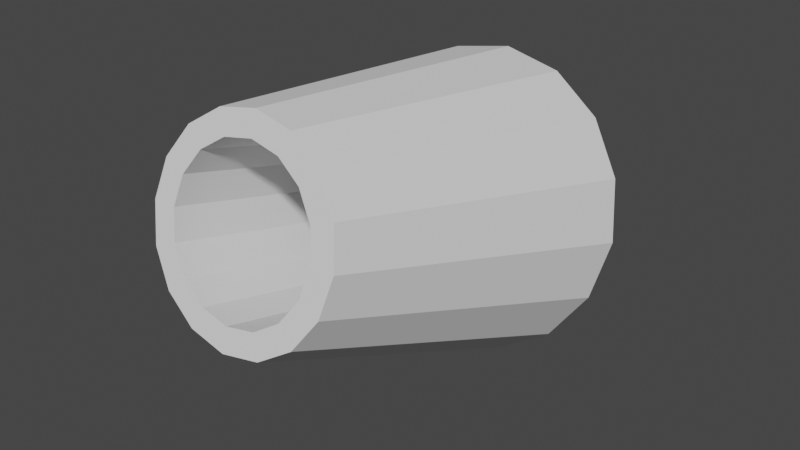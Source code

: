 # Source: cannon.blend  (saved by Blender 3.5.10; exported with 4.5.12 LTS)
import bpy
from mathutils import Matrix  # noqa: F401  (used for matrix-valued properties, if any)

bpy.ops.wm.read_factory_settings(use_empty=True)
scene = bpy.context.scene
scene.name = 'Scene'

# ---- collections
col_collection = bpy.data.collections.new('Collection'); scene.collection.children.link(col_collection)

# ---- world
world_world = bpy.data.worlds.new('World'); scene.world = world_world
world_world.use_nodes = True; world_world.node_tree.nodes.clear()
_N = world_world.node_tree.nodes; _L = world_world.node_tree.links
n0 = _N.new('ShaderNodeOutputWorld'); n0.name = 'World Output'; n0.location = (300, 300)
n1 = _N.new('ShaderNodeBackground'); n1.name = 'Background'; n1.location = (10, 300)
n1.inputs[0].default_value = (0.05088, 0.05088, 0.05088, 1.0)
_L.new(n1.outputs[0], n0.inputs[0])
n0.is_active_output = True
world_world.color = (0.05088, 0.05088, 0.05088)
world_world.use_sun_shadow = False
world_world.sun_shadow_jitter_overblur = 0.0

# ---- meshes
me_circle = bpy.data.meshes.new('Circle')
me_circle.from_pydata([(3.886e-16, 1.37, 1.182), (-0.2899, 1.355, 1.126), (-0.5357, 1.313, 0.9673), (-0.7, 1.249, 0.7299), (-0.7576, 1.174, 0.4498), (-0.7, 1.099, 0.1698), (-0.5357, 1.036, -0.06765), (-0.2899, 0.9933, -0.2263), (4.996e-16, 0.9784, -0.282), (0.2899, 0.9933, -0.2263), (0.5357, 1.036, -0.06765), (0.7, 1.099, 0.1698), (0.7576, 1.174, 0.4498), (0.7, 1.249, 0.7299), (0.5357, 1.313, 0.9673), (0.2899, 1.355, 1.126), (5.13e-09, -1.221, 1.61), (-0.1917, -1.231, 1.573), (-0.3542, -1.259, 1.468), (-0.4628, -1.301, 1.311), (-0.5009, -1.351, 1.126), (-0.4628, -1.4, 0.9409), (-0.3542, -1.442, 0.7839), (-0.1917, -1.47, 0.679), (5.13e-09, -1.48, 0.6422), (0.1917, -1.47, 0.679), (0.3542, -1.442, 0.7839), (0.4628, -1.4, 0.9409), (0.5009, -1.351, 1.126), (0.4628, -1.301, 1.311), (0.3542, -1.259, 1.468), (0.1917, -1.231, 1.573), (-0.3827, 0.9773, 1.459), (3.886e-16, 0.997, 1.533), (-0.7071, 0.9213, 1.25), (-0.9239, 0.8373, 0.9363), (-1.0, 0.7383, 0.5666), (-0.9239, 0.6393, 0.197), (-0.7071, 0.5554, -0.1164), (-0.3827, 0.4993, -0.3258), (4.996e-16, 0.4796, -0.3993), (0.3827, 0.4993, -0.3258), (0.7071, 0.5554, -0.1164), (0.9239, 0.6393, 0.197), (1.0, 0.7383, 0.5666), (0.9239, 0.8373, 0.9363), (0.7071, 0.9213, 1.25), (0.3827, 0.9773, 1.459), (-0.2509, -1.194, 1.711), (5.13e-09, -1.181, 1.76), (-0.4637, -1.231, 1.574), (-0.6058, -1.286, 1.368), (-0.6558, -1.351, 1.126), (-0.6058, -1.416, 0.8837), (-0.4637, -1.471, 0.6782), (-0.2509, -1.507, 0.5409), (5.13e-09, -1.52, 0.4926), (0.2509, -1.507, 0.5409), (0.4637, -1.471, 0.6782), (0.6058, -1.416, 0.8837), (0.6558, -1.351, 1.126), (0.6058, -1.286, 1.368), (0.4637, -1.231, 1.574), (0.2509, -1.194, 1.711), (5.13e-09, 0.9182, 1.037), (-0.1917, 0.9083, 1.0), (-0.3542, 0.8802, 0.8953), (-0.4628, 0.8382, 0.7383), (-0.5009, 0.7886, 0.5532), (-0.4628, 0.739, 0.368), (-0.3542, 0.697, 0.211), (-0.1917, 0.6689, 0.1061), (5.13e-09, 0.659, 0.06926), (0.1917, 0.6689, 0.1061), (0.3542, 0.697, 0.211), (0.4628, 0.739, 0.368), (0.5009, 0.7886, 0.5532), (0.4628, 0.8382, 0.7383), (0.3542, 0.8802, 0.8953), (0.1917, 0.9083, 1.0)], [], [(39, 55, 54, 38), (47, 63, 62, 46), (40, 56, 55, 39), (32, 48, 49, 33), (33, 49, 63, 47), (41, 57, 56, 40), (34, 50, 48, 32), (42, 58, 57, 41), (35, 51, 50, 34), (43, 59, 58, 42), (36, 52, 51, 35), (44, 60, 59, 43), (37, 53, 52, 36), (45, 61, 60, 44), (38, 54, 53, 37), (46, 62, 61, 45), (23, 71, 70, 22), (1, 0, 15, 14, 13, 12, 11, 10, 9, 8, 7, 6, 5, 4, 3, 2), (1, 32, 33, 0), (2, 34, 32, 1), (3, 35, 34, 2), (4, 36, 35, 3), (5, 37, 36, 4), (6, 38, 37, 5), (7, 39, 38, 6), (8, 40, 39, 7), (9, 41, 40, 8), (10, 42, 41, 9), (11, 43, 42, 10), (12, 44, 43, 11), (13, 45, 44, 12), (14, 46, 45, 13), (15, 47, 46, 14), (0, 33, 47, 15), (16, 49, 48, 17), (17, 48, 50, 18), (18, 50, 51, 19), (19, 51, 52, 20), (20, 52, 53, 21), (21, 53, 54, 22), (22, 54, 55, 23), (23, 55, 56, 24), (24, 56, 57, 25), (25, 57, 58, 26), (26, 58, 59, 27), (27, 59, 60, 28), (28, 60, 61, 29), (29, 61, 62, 30), (30, 62, 63, 31), (31, 63, 49, 16), (65, 66, 67, 68, 69, 70, 71, 72, 73, 74, 75, 76, 77, 78, 79, 64), (31, 79, 78, 30), (24, 72, 71, 23), (17, 65, 64, 16), (16, 64, 79, 31), (25, 73, 72, 24), (18, 66, 65, 17), (26, 74, 73, 25), (19, 67, 66, 18), (27, 75, 74, 26), (20, 68, 67, 19), (28, 76, 75, 27), (21, 69, 68, 20), (29, 77, 76, 28), (22, 70, 69, 21), (30, 78, 77, 29)])
_uv = me_circle.uv_layers.new(name='UVMap')
_uv.uv.foreach_set('vector', [0.0, 0.0, 0.0, 0.0, 0.0, 0.0, 0.0, 0.0, 0.0, 0.0, 0.0, 0.0, 0.0, 0.0, 0.0, 0.0, 0.0, 0.0, 0.0, 0.0, 0.0, 0.0, 0.0, 0.0, 0.0, 0.0, 0.0, 0.0, 0.0, 0.0, 0.0, 0.0, 0.0, 0.0, 0.0, 0.0, 0.0, 0.0, 0.0, 0.0, 0.0, 0.0, 0.0, 0.0, 0.0, 0.0, 0.0, 0.0, 0.0, 0.0, 0.0, 0.0, 0.0, 0.0, 0.0, 0.0, 0.0, 0.0, 0.0, 0.0, 0.0, 0.0, 0.0, 0.0, 0.0, 0.0, 0.0, 0.0, 0.0, 0.0, 0.0, 0.0, 0.0, 0.0, 0.0, 0.0, 0.0, 0.0, 0.0, 0.0, 0.0, 0.0, 0.0, 0.0, 0.0, 0.0, 0.0, 0.0, 0.0, 0.0, 0.0, 0.0, 0.0, 0.0, 0.0, 0.0, 0.0, 0.0, 0.0, 0.0, 0.0, 0.0, 0.0, 0.0, 0.0, 0.0, 0.0, 0.0, 0.0, 0.0, 0.0, 0.0, 0.0, 0.0, 0.0, 0.0, 0.0, 0.0, 0.0, 0.0, 0.0, 0.0, 0.0, 0.0, 0.0, 0.0, 0.0, 0.0, 0.0, 0.0, 0.0, 0.0, 0.0, 0.0, 0.0, 0.0, 0.0, 0.0, 0.0, 0.0, 0.0, 0.0, 0.0, 0.0, 0.0, 0.0, 0.0, 0.0, 0.0, 0.0, 0.0, 0.0, 0.0, 0.0, 0.0, 0.0, 0.0, 0.0, 0.0, 0.0, 0.0, 0.0, 0.0, 0.0, 0.0, 0.0, 0.0, 0.0, 0.0, 0.0, 0.0, 0.0, 0.0, 0.0, 0.0, 0.0, 0.0, 0.0, 0.0, 0.0, 0.0, 0.0, 0.0, 0.0, 0.0, 0.0, 0.0, 0.0, 0.0, 0.0, 0.0, 0.0, 0.0, 0.0, 0.0, 0.0, 0.0, 0.0, 0.0, 0.0, 0.0, 0.0, 0.0, 0.0, 0.0, 0.0, 0.0, 0.0, 0.0, 0.0, 0.0, 0.0, 0.0, 0.0, 0.0, 0.0, 0.0, 0.0, 0.0, 0.0, 0.0, 0.0, 0.0, 0.0, 0.0, 0.0, 0.0, 0.0, 0.0, 0.0, 0.0, 0.0, 0.0, 0.0, 0.0, 0.0, 0.0, 0.0, 0.0, 0.0, 0.0, 0.0, 0.0, 0.0, 0.0, 0.0, 0.0, 0.0, 0.0, 0.0, 0.0, 0.0, 0.0, 0.0, 0.0, 0.0, 0.0, 0.0, 0.0, 0.0, 0.0, 0.0, 0.0, 0.0, 0.0, 0.0, 0.0, 0.0, 0.0, 0.0, 0.0, 0.0, 0.0, 0.0, 0.0, 0.0, 0.0, 0.0, 0.0, 0.0, 0.0, 0.0, 0.0, 0.0, 0.0, 0.0, 0.0, 0.0, 0.0, 0.0, 0.0, 0.0, 0.0, 0.0, 0.0, 0.0, 0.0, 0.0, 0.0, 0.0, 0.0, 0.0, 0.0, 0.0, 0.0, 0.0, 0.0, 0.0, 0.0, 0.0, 0.0, 0.0, 0.0, 0.0, 0.0, 0.0, 0.0, 0.0, 0.0, 0.0, 0.0, 0.0, 0.0, 0.0, 0.0, 0.0, 0.0, 0.0, 0.0, 0.0, 0.0, 0.0, 0.0, 0.0, 0.0, 0.0, 0.0, 0.0, 0.0, 0.0, 0.0, 0.0, 0.0, 0.0, 0.0, 0.0, 0.0, 0.0, 0.0, 0.0, 0.0, 0.0, 0.0, 0.0, 0.0, 0.0, 0.0, 0.0, 0.0, 0.0, 0.0, 0.0, 0.0, 0.0, 0.0, 0.0, 0.0, 0.0, 0.0, 0.0, 0.0, 0.0, 0.0, 0.0, 0.0, 0.0, 0.0, 0.0, 0.0, 0.0, 0.0, 0.0, 0.0, 0.0, 0.0, 0.0, 0.0, 0.0, 0.0, 0.0, 0.0, 0.0, 0.0, 0.0, 0.0, 0.0, 0.0, 0.0, 0.0, 0.0, 0.0, 0.0, 0.0, 0.0, 0.0, 0.0, 0.0, 0.0, 0.0, 0.0, 0.0, 0.0, 0.0, 0.0, 0.0, 0.0, 0.0, 0.0, 0.0, 0.0, 0.0, 0.0, 0.0, 0.0, 0.0, 0.0, 0.0, 0.0, 0.0, 0.0, 0.0, 0.0, 0.0, 0.0, 0.0, 0.0, 0.0, 0.0, 0.0, 0.0, 0.0, 0.0, 0.0, 0.0, 0.0, 0.0, 0.0, 0.0, 0.0, 0.0, 0.0, 0.0, 0.0, 0.0, 0.0, 0.0, 0.0, 0.0, 0.0, 0.0, 0.0, 0.0, 0.0, 0.0, 0.0, 0.0, 0.0, 0.0, 0.0, 0.0, 0.0, 0.0, 0.0, 0.0, 0.0, 0.0, 0.0, 0.0, 0.0, 0.0, 0.0, 0.0, 0.0, 0.0, 0.0, 0.0, 0.0, 0.0, 0.0, 0.0, 0.0, 0.0, 0.0, 0.0, 0.0, 0.0, 0.0, 0.0, 0.0, 0.0, 0.0, 0.0, 0.0, 0.0, 0.0, 0.0, 0.0, 0.0, 0.0, 0.0, 0.0, 0.0, 0.0, 0.0, 0.0, 0.0, 0.0, 0.0, 0.0, 0.0, 0.0, 0.0, 0.0, 0.0, 0.0, 0.0, 0.0, 0.0, 0.0, 0.0, 0.0, 0.0, 0.0, 0.0, 0.0, 0.0, 0.0, 0.0, 0.0, 0.0, 0.0, 0.0, 0.0, 0.0, 0.0, 0.0, 0.0, 0.0, 0.0, 0.0, 0.0, 0.0, 0.0, 0.0, 0.0, 0.0, 0.0, 0.0, 0.0, 0.0, 0.0, 0.0, 0.0, 0.0, 0.0, 0.0, 0.0, 0.0, 0.0, 0.0, 0.0, 0.0, 0.0, 0.0, 0.0, 0.0])
me_circle.update()

# ---- objects
ob_circle = bpy.data.objects.new('Circle', me_circle)

# ---- transforms, parenting, visibility, modifiers, constraints
ob_circle.location = (0.0, 0.0, 0.0)

# ---- collection membership
col_collection.objects.link(ob_circle)

# ---- scene / render settings (as saved in the file)
scene.frame_start = 1; scene.frame_end = 250; scene.frame_set(1)
scene.render.engine = 'BLENDER_EEVEE_NEXT'
scene.cycles.sampling_pattern = 'TABULATED_SOBOL'
scene.view_settings.view_transform = 'Filmic'
bpy.context.view_layer.update()

# ---- added for rendering (the .blend has no active camera and no usable light): camera, sun
cam_auto = bpy.data.cameras.new('AutoCamera')
cam_auto.lens = 50.0
cam_auto.sensor_width = 36.0
cam_auto.clip_end = 1000.0
ob_auto_camera = bpy.data.objects.new('AutoCamera', cam_auto)
scene.collection.objects.link(ob_auto_camera)
ob_auto_camera.location = (3.81669, -4.65498, 3.73343)
ob_auto_camera.rotation_euler = (1.09748, -7.21219e-08, 0.694738)
scene.camera = ob_auto_camera
light_auto_sun = bpy.data.lights.new('AutoSun', 'SUN')
light_auto_sun.energy = 3.0
light_auto_sun.angle = 0.0523599
ob_auto_sun = bpy.data.objects.new('AutoSun', light_auto_sun)
scene.collection.objects.link(ob_auto_sun)
ob_auto_sun.rotation_euler = (0.872665, 0.174533, 0.523599)
bpy.context.view_layer.update()
